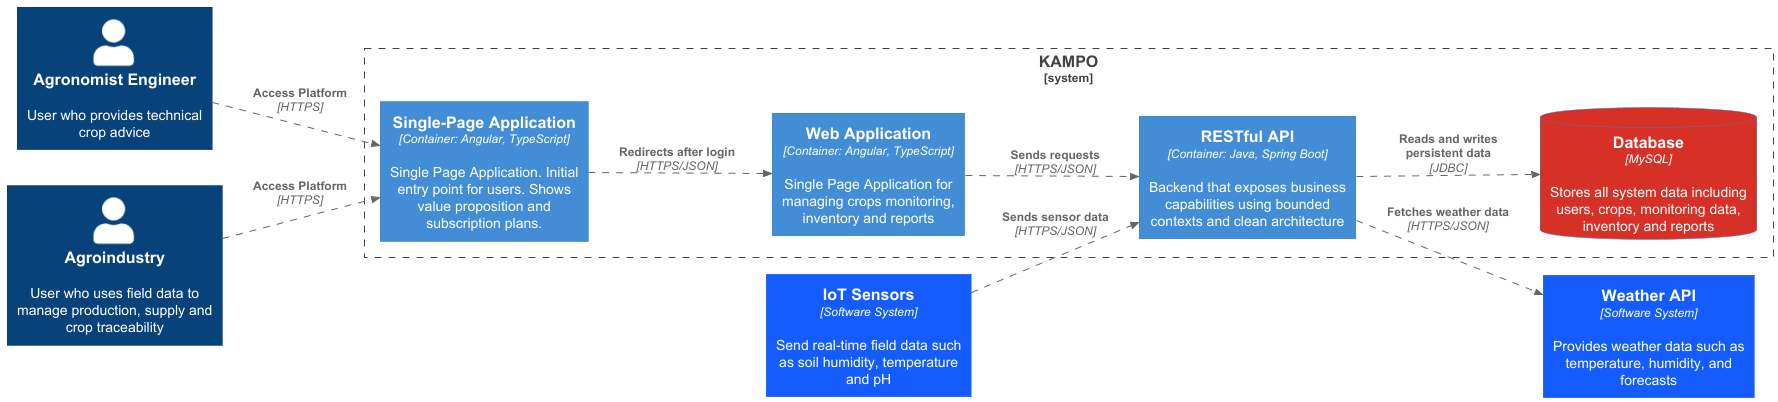

The diagram above was rendered by PlantUML. Its source (embedded in the PNG):
@startuml
!include https://raw.githubusercontent.com/plantuml-stdlib/C4-PlantUML/master/C4_Container.puml
LAYOUT_LEFT_RIGHT()
AddContainerTag("v1.1", $bgColor="#d73027")
AddContainerTag("v1.2", $bgColor="#155DFC")

AddRelTag("Asincronico",$lineStyle=DashedLine())
HIDE_STEREOTYPE()

Person(agronomist, "Agronomist Engineer", "User who provides technical crop advice")
Person(agroindustry, "Agroindustry", "User who uses field data to manage production, supply and crop traceability")

System_Boundary(c3,"KAMPO"){

  Container(landingPage, "Single-Page Application", "Container: Angular, TypeScript", "Single Page Application. Initial entry point for users. Shows value proposition and subscription plans.")
  Rel(agronomist, landingPage, "Access Platform", "HTTPS", $tags="Asincronico")
  Rel(agroindustry, landingPage, "Access Platform", "HTTPS", $tags="Asincronico")

  Container(containerSPA, "Web Application", "Container: Angular, TypeScript", "Single Page Application for managing crops monitoring, inventory and reports")
  Rel(landingPage, containerSPA, "Redirects after login", "HTTPS/JSON", $tags="Asincronico")

  Container(restfull, "RESTful API", "Container: Java, Spring Boot", "Backend that exposes business capabilities using bounded contexts and clean architecture")
  Rel(containerSPA, restfull, "Sends requests", "HTTPS/JSON", $tags="Asincronico")

  ContainerDb(db, "Database", "MySQL", "Stores all system data including users, crops, monitoring data, inventory and reports", $tags="v1.1")
  Rel(restfull, db, "Reads and writes persistent data", "JDBC", $tags="Asincronico")
}

Container(weatherApi, "Weather API", "Software System", "Provides weather data such as temperature, humidity, and forecasts", $tags="v1.2")
Container(IotSensors, "IoT Sensors", "Software System", "Send real-time field data such as soil humidity, temperature and pH", $tags="v1.2")

Rel(restfull, weatherApi, "Fetches weather data", "HTTPS/JSON", $tags="Asincronico")
Rel(IotSensors, restfull, "Sends sensor data", "HTTPS/JSON", $tags="Asincronico")

@enduml